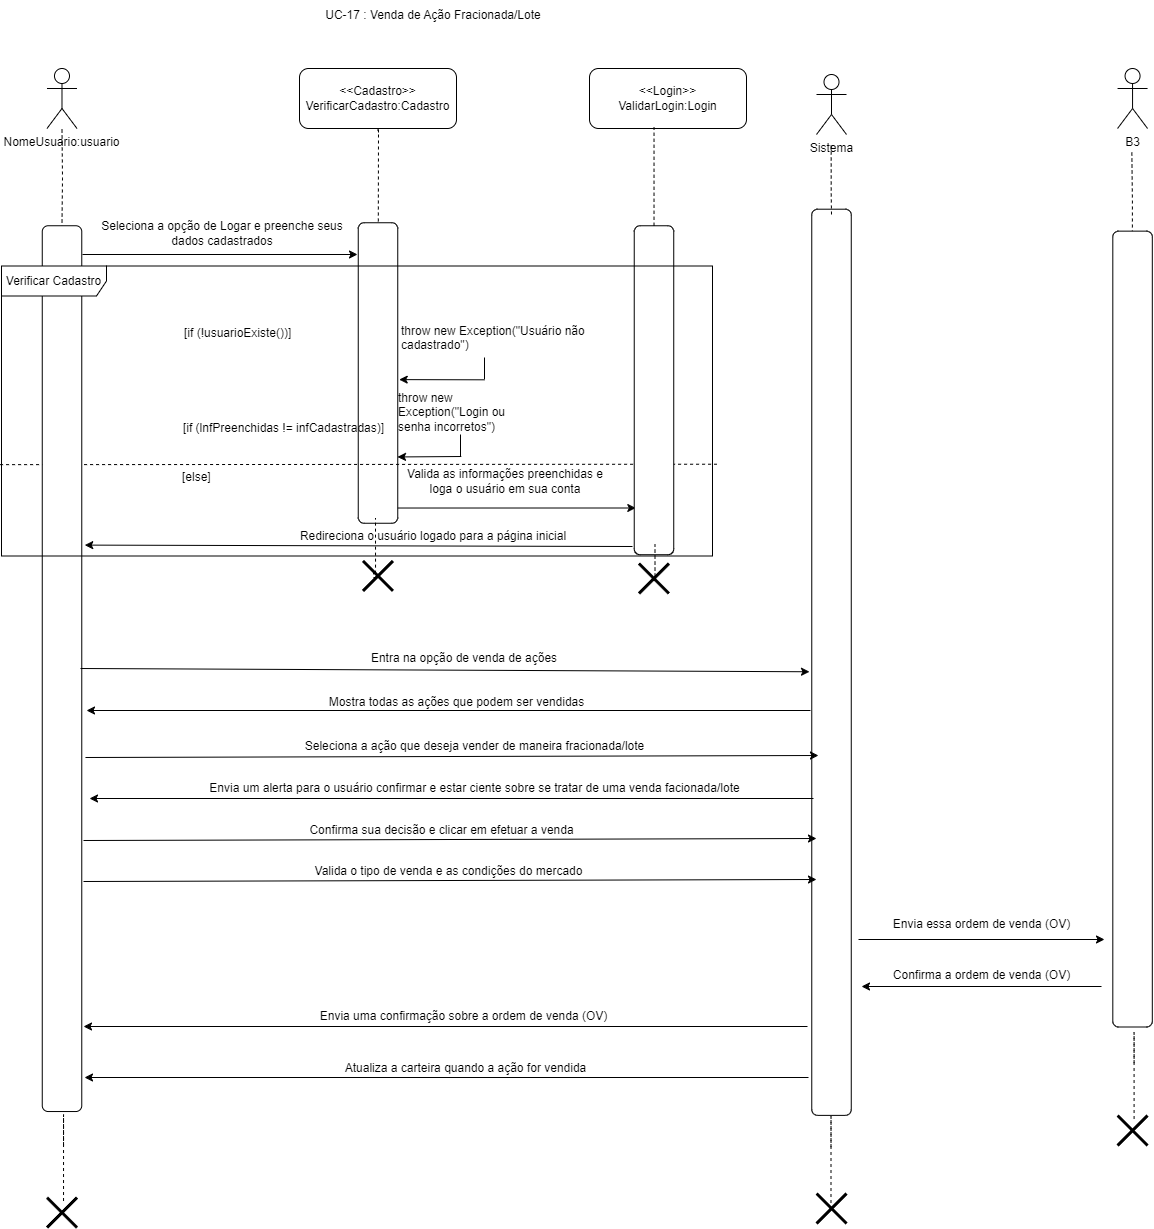

The diagram above was exported from draw.io. Its source (the exported page's mxGraphModel, read from the mxfile embedded in the PNG):
<mxGraphModel dx="828" dy="876" grid="0" gridSize="10" guides="1" tooltips="1" connect="1" arrows="1" fold="1" page="1" pageScale="1" pageWidth="827" pageHeight="1169" math="0" shadow="0">
  <root>
    <mxCell id="0" />
    <mxCell id="1" parent="0" />
    <mxCell id="syvv10wNz8zjM0SBLCRD-1" style="edgeStyle=orthogonalEdgeStyle;rounded=0;orthogonalLoop=1;jettySize=auto;html=1;endArrow=none;endFill=0;dashed=1;" parent="1" target="syvv10wNz8zjM0SBLCRD-26" edge="1">
      <mxGeometry relative="1" as="geometry">
        <mxPoint x="417.5" y="400" as="sourcePoint" />
      </mxGeometry>
    </mxCell>
    <mxCell id="syvv10wNz8zjM0SBLCRD-2" value="NomeUsuario:usuario" style="shape=umlActor;verticalLabelPosition=bottom;verticalAlign=top;html=1;outlineConnect=0;" parent="1" vertex="1">
      <mxGeometry x="402.49" y="339" width="30" height="60" as="geometry" />
    </mxCell>
    <mxCell id="syvv10wNz8zjM0SBLCRD-3" style="edgeStyle=orthogonalEdgeStyle;rounded=0;orthogonalLoop=1;jettySize=auto;html=1;endArrow=none;endFill=0;dashed=1;" parent="1" target="syvv10wNz8zjM0SBLCRD-5" edge="1">
      <mxGeometry relative="1" as="geometry">
        <mxPoint x="734" y="403" as="sourcePoint" />
        <Array as="points">
          <mxPoint x="732" y="401" />
          <mxPoint x="732" y="400" />
          <mxPoint x="734" y="400" />
        </Array>
      </mxGeometry>
    </mxCell>
    <mxCell id="syvv10wNz8zjM0SBLCRD-4" style="edgeStyle=orthogonalEdgeStyle;rounded=0;orthogonalLoop=1;jettySize=auto;html=1;" parent="1" edge="1">
      <mxGeometry relative="1" as="geometry">
        <mxPoint x="991.2986206896551" y="778.5" as="targetPoint" />
        <mxPoint x="738.9998554797271" y="693" as="sourcePoint" />
        <Array as="points">
          <mxPoint x="738.54" y="778.75" />
        </Array>
      </mxGeometry>
    </mxCell>
    <mxCell id="syvv10wNz8zjM0SBLCRD-5" value="" style="rounded=1;whiteSpace=wrap;html=1;rotation=90;" parent="1" vertex="1">
      <mxGeometry x="583.25" y="623.75" width="300.5" height="39.5" as="geometry" />
    </mxCell>
    <mxCell id="syvv10wNz8zjM0SBLCRD-6" value="Seleciona a opção de Logar e preenche seus dados cadastrados" style="text;html=1;align=center;verticalAlign=middle;whiteSpace=wrap;rounded=0;" parent="1" vertex="1">
      <mxGeometry x="445" y="489" width="266" height="30" as="geometry" />
    </mxCell>
    <mxCell id="syvv10wNz8zjM0SBLCRD-7" value="&lt;div&gt;&amp;lt;&amp;lt;Cadastro&amp;gt;&amp;gt;&lt;/div&gt;VerificarCadastro:Cadastro" style="rounded=1;whiteSpace=wrap;html=1;" parent="1" vertex="1">
      <mxGeometry x="655" y="339" width="157" height="60" as="geometry" />
    </mxCell>
    <mxCell id="syvv10wNz8zjM0SBLCRD-8" value="Valida as informações preenchidas e loga o usuário em sua conta" style="text;html=1;align=center;verticalAlign=middle;whiteSpace=wrap;rounded=0;" parent="1" vertex="1">
      <mxGeometry x="760" y="737" width="202" height="30" as="geometry" />
    </mxCell>
    <mxCell id="syvv10wNz8zjM0SBLCRD-9" value="" style="endArrow=none;dashed=1;html=1;rounded=0;entryX=0.995;entryY=0.532;entryDx=0;entryDy=0;entryPerimeter=0;exitX=-0.002;exitY=0.685;exitDx=0;exitDy=0;exitPerimeter=0;" parent="1" source="syvv10wNz8zjM0SBLCRD-30" edge="1">
      <mxGeometry width="50" height="50" relative="1" as="geometry">
        <mxPoint x="536.9300000000001" y="734.724" as="sourcePoint" />
        <mxPoint x="1072.325" y="734.724" as="targetPoint" />
      </mxGeometry>
    </mxCell>
    <mxCell id="syvv10wNz8zjM0SBLCRD-10" value="" style="edgeStyle=orthogonalEdgeStyle;rounded=0;orthogonalLoop=1;jettySize=auto;html=1;endArrow=none;endFill=0;" parent="1" edge="1">
      <mxGeometry relative="1" as="geometry">
        <mxPoint x="816" y="705" as="sourcePoint" />
        <mxPoint x="816" y="727" as="targetPoint" />
      </mxGeometry>
    </mxCell>
    <mxCell id="syvv10wNz8zjM0SBLCRD-11" value="throw new Exception(&quot;Login ou senha incorretos&quot;)" style="text;whiteSpace=wrap;html=1;" parent="1" vertex="1">
      <mxGeometry x="752" y="655" width="134" height="36" as="geometry" />
    </mxCell>
    <mxCell id="syvv10wNz8zjM0SBLCRD-12" value="" style="endArrow=classic;html=1;rounded=0;" parent="1" edge="1">
      <mxGeometry width="50" height="50" relative="1" as="geometry">
        <mxPoint x="438" y="525" as="sourcePoint" />
        <mxPoint x="713" y="525" as="targetPoint" />
      </mxGeometry>
    </mxCell>
    <mxCell id="syvv10wNz8zjM0SBLCRD-13" value="" style="endArrow=classic;html=1;rounded=0;entryX=0.944;entryY=0.001;entryDx=0;entryDy=0;entryPerimeter=0;" parent="1" edge="1">
      <mxGeometry width="50" height="50" relative="1" as="geometry">
        <mxPoint x="816.79" y="727" as="sourcePoint" />
        <mxPoint x="753.0004999999999" y="727.45" as="targetPoint" />
      </mxGeometry>
    </mxCell>
    <mxCell id="syvv10wNz8zjM0SBLCRD-14" value="" style="shape=umlDestroy;whiteSpace=wrap;html=1;strokeWidth=3;targetShapes=umlLifeline;" parent="1" vertex="1">
      <mxGeometry x="718.5" y="831.44" width="30" height="30" as="geometry" />
    </mxCell>
    <mxCell id="syvv10wNz8zjM0SBLCRD-15" value="Redireciona o usuário logado para a página inicial" style="text;html=1;align=center;verticalAlign=middle;whiteSpace=wrap;rounded=0;" parent="1" vertex="1">
      <mxGeometry x="611" y="791.5" width="356" height="30" as="geometry" />
    </mxCell>
    <mxCell id="syvv10wNz8zjM0SBLCRD-16" value="" style="shape=umlDestroy;whiteSpace=wrap;html=1;strokeWidth=3;targetShapes=umlLifeline;" parent="1" vertex="1">
      <mxGeometry x="1473.06" y="1386.05" width="30" height="30" as="geometry" />
    </mxCell>
    <mxCell id="syvv10wNz8zjM0SBLCRD-17" value="" style="shape=umlDestroy;whiteSpace=wrap;html=1;strokeWidth=3;targetShapes=umlLifeline;" parent="1" vertex="1">
      <mxGeometry x="994.49" y="834" width="30" height="30" as="geometry" />
    </mxCell>
    <mxCell id="syvv10wNz8zjM0SBLCRD-18" value="UC-17 : Venda de Ação Fracionada/Lote" style="text;html=1;align=center;verticalAlign=middle;whiteSpace=wrap;rounded=0;" parent="1" vertex="1">
      <mxGeometry x="637" y="271" width="304" height="30" as="geometry" />
    </mxCell>
    <mxCell id="syvv10wNz8zjM0SBLCRD-19" value="[if (lnfPreenchidas != infCadastradas)]" style="text;html=1;align=center;verticalAlign=middle;resizable=0;points=[];autosize=1;strokeColor=none;fillColor=none;" parent="1" vertex="1">
      <mxGeometry x="529.5" y="686" width="219" height="26" as="geometry" />
    </mxCell>
    <mxCell id="syvv10wNz8zjM0SBLCRD-20" value="[if (!usuarioExiste())]" style="text;whiteSpace=wrap;html=1;" parent="1" vertex="1">
      <mxGeometry x="538" y="590" width="229" height="36" as="geometry" />
    </mxCell>
    <mxCell id="syvv10wNz8zjM0SBLCRD-21" value="throw new Exception(&quot;Usuário não cadastrado&quot;)" style="text;whiteSpace=wrap;html=1;" parent="1" vertex="1">
      <mxGeometry x="755" y="587.5" width="212" height="36" as="geometry" />
    </mxCell>
    <mxCell id="syvv10wNz8zjM0SBLCRD-22" value="" style="edgeStyle=orthogonalEdgeStyle;rounded=0;orthogonalLoop=1;jettySize=auto;html=1;endArrow=none;endFill=0;" parent="1" edge="1">
      <mxGeometry relative="1" as="geometry">
        <mxPoint x="840" y="628" as="sourcePoint" />
        <mxPoint x="840" y="650" as="targetPoint" />
      </mxGeometry>
    </mxCell>
    <mxCell id="syvv10wNz8zjM0SBLCRD-23" value="" style="endArrow=classic;html=1;rounded=0;entryX=0.522;entryY=-0.037;entryDx=0;entryDy=0;entryPerimeter=0;" parent="1" target="syvv10wNz8zjM0SBLCRD-5" edge="1">
      <mxGeometry width="50" height="50" relative="1" as="geometry">
        <mxPoint x="839.79" y="650.31" as="sourcePoint" />
        <mxPoint x="776.0004999999999" y="650.76" as="targetPoint" />
      </mxGeometry>
    </mxCell>
    <mxCell id="syvv10wNz8zjM0SBLCRD-24" value="[else]" style="text;whiteSpace=wrap;html=1;" parent="1" vertex="1">
      <mxGeometry x="536" y="734" width="229" height="36" as="geometry" />
    </mxCell>
    <mxCell id="syvv10wNz8zjM0SBLCRD-25" value="" style="rounded=1;whiteSpace=wrap;html=1;rotation=90;" parent="1" vertex="1">
      <mxGeometry x="845.02" y="640.98" width="328.95" height="39.5" as="geometry" />
    </mxCell>
    <mxCell id="syvv10wNz8zjM0SBLCRD-26" value="" style="rounded=1;whiteSpace=wrap;html=1;rotation=90;" parent="1" vertex="1">
      <mxGeometry x="-25.38" y="919.39" width="885.77" height="39.5" as="geometry" />
    </mxCell>
    <mxCell id="syvv10wNz8zjM0SBLCRD-27" value="" style="endArrow=classic;html=1;rounded=0;entryX=0.952;entryY=-0.076;entryDx=0;entryDy=0;entryPerimeter=0;" parent="1" edge="1">
      <mxGeometry width="50" height="50" relative="1" as="geometry">
        <mxPoint x="988" y="817" as="sourcePoint" />
        <mxPoint x="440.25199999999995" y="815.6019999999999" as="targetPoint" />
      </mxGeometry>
    </mxCell>
    <mxCell id="syvv10wNz8zjM0SBLCRD-28" value="&lt;div&gt;&amp;lt;&amp;lt;Login&amp;gt;&amp;gt;&lt;/div&gt;ValidarLogin:Login" style="rounded=1;whiteSpace=wrap;html=1;" parent="1" vertex="1">
      <mxGeometry x="945" y="339" width="157" height="60" as="geometry" />
    </mxCell>
    <mxCell id="syvv10wNz8zjM0SBLCRD-29" style="edgeStyle=orthogonalEdgeStyle;rounded=0;orthogonalLoop=1;jettySize=auto;html=1;entryX=0.411;entryY=0.978;entryDx=0;entryDy=0;entryPerimeter=0;endArrow=none;endFill=0;dashed=1;" parent="1" source="syvv10wNz8zjM0SBLCRD-25" target="syvv10wNz8zjM0SBLCRD-28" edge="1">
      <mxGeometry relative="1" as="geometry" />
    </mxCell>
    <mxCell id="syvv10wNz8zjM0SBLCRD-30" value="Verificar Cadastro" style="shape=umlFrame;whiteSpace=wrap;html=1;pointerEvents=0;width=105;height=30;" parent="1" vertex="1">
      <mxGeometry x="357" y="536.5" width="711" height="290" as="geometry" />
    </mxCell>
    <mxCell id="syvv10wNz8zjM0SBLCRD-33" style="edgeStyle=orthogonalEdgeStyle;rounded=0;orthogonalLoop=1;jettySize=auto;html=1;entryX=0.411;entryY=0.978;entryDx=0;entryDy=0;entryPerimeter=0;endArrow=none;endFill=0;dashed=1;" parent="1" edge="1">
      <mxGeometry relative="1" as="geometry">
        <mxPoint x="1008.49" y="851" as="sourcePoint" />
        <mxPoint x="1010.49" y="815" as="targetPoint" />
        <Array as="points">
          <mxPoint x="1010.49" y="851" />
        </Array>
      </mxGeometry>
    </mxCell>
    <mxCell id="syvv10wNz8zjM0SBLCRD-34" style="edgeStyle=orthogonalEdgeStyle;rounded=0;orthogonalLoop=1;jettySize=auto;html=1;entryX=0.411;entryY=0.978;entryDx=0;entryDy=0;entryPerimeter=0;endArrow=none;endFill=0;dashed=1;exitX=0.402;exitY=0.398;exitDx=0;exitDy=0;exitPerimeter=0;" parent="1" source="syvv10wNz8zjM0SBLCRD-14" edge="1">
      <mxGeometry relative="1" as="geometry">
        <mxPoint x="729" y="824.5" as="sourcePoint" />
        <mxPoint x="731" y="788.5" as="targetPoint" />
        <Array as="points">
          <mxPoint x="729" y="843" />
          <mxPoint x="729" y="848" />
          <mxPoint x="731" y="848" />
        </Array>
      </mxGeometry>
    </mxCell>
    <mxCell id="syvv10wNz8zjM0SBLCRD-36" style="edgeStyle=orthogonalEdgeStyle;rounded=0;orthogonalLoop=1;jettySize=auto;html=1;entryX=0.411;entryY=0.978;entryDx=0;entryDy=0;entryPerimeter=0;endArrow=none;endFill=0;dashed=1;exitX=0.402;exitY=0.398;exitDx=0;exitDy=0;exitPerimeter=0;" parent="1" edge="1">
      <mxGeometry relative="1" as="geometry">
        <mxPoint x="1489.59" y="1389.51" as="sourcePoint" />
        <mxPoint x="1489.59" y="1335.01" as="targetPoint" />
        <Array as="points">
          <mxPoint x="1489.6799999999998" y="1303.01" />
          <mxPoint x="1489.6799999999998" y="1303.01" />
        </Array>
      </mxGeometry>
    </mxCell>
    <mxCell id="syvv10wNz8zjM0SBLCRD-39" value="Entra na opção de venda de ações" style="text;html=1;align=center;verticalAlign=middle;whiteSpace=wrap;rounded=0;" parent="1" vertex="1">
      <mxGeometry x="445" y="914" width="750" height="30" as="geometry" />
    </mxCell>
    <mxCell id="syvv10wNz8zjM0SBLCRD-41" value="Sistema" style="shape=umlActor;verticalLabelPosition=bottom;verticalAlign=top;html=1;outlineConnect=0;" parent="1" vertex="1">
      <mxGeometry x="1172" y="345" width="30" height="60" as="geometry" />
    </mxCell>
    <mxCell id="syvv10wNz8zjM0SBLCRD-43" value="" style="rounded=1;whiteSpace=wrap;html=1;rotation=90;" parent="1" vertex="1">
      <mxGeometry x="733.92" y="913.04" width="906.18" height="39.5" as="geometry" />
    </mxCell>
    <mxCell id="syvv10wNz8zjM0SBLCRD-45" style="edgeStyle=orthogonalEdgeStyle;rounded=0;orthogonalLoop=1;jettySize=auto;html=1;endArrow=none;endFill=0;dashed=1;" parent="1" edge="1">
      <mxGeometry relative="1" as="geometry">
        <mxPoint x="1186.66" y="416" as="sourcePoint" />
        <mxPoint x="1187" y="485" as="targetPoint" />
        <Array as="points">
          <mxPoint x="1186.66" y="464" />
          <mxPoint x="1187.66" y="464" />
        </Array>
      </mxGeometry>
    </mxCell>
    <mxCell id="syvv10wNz8zjM0SBLCRD-47" value="" style="endArrow=classic;html=1;rounded=0;" parent="1" edge="1">
      <mxGeometry width="50" height="50" relative="1" as="geometry">
        <mxPoint x="1166" y="981" as="sourcePoint" />
        <mxPoint x="442" y="981" as="targetPoint" />
      </mxGeometry>
    </mxCell>
    <mxCell id="syvv10wNz8zjM0SBLCRD-48" value="Mostra todas as ações que podem ser vendidas" style="text;html=1;align=center;verticalAlign=middle;resizable=0;points=[];autosize=1;strokeColor=none;fillColor=none;" parent="1" vertex="1">
      <mxGeometry x="675" y="960" width="273" height="26" as="geometry" />
    </mxCell>
    <mxCell id="syvv10wNz8zjM0SBLCRD-49" value="" style="endArrow=classic;html=1;rounded=0;exitX=0.366;exitY=0.006;exitDx=0;exitDy=0;exitPerimeter=0;entryX=0.96;entryY=0.942;entryDx=0;entryDy=0;entryPerimeter=0;" parent="1" target="syvv10wNz8zjM0SBLCRD-39" edge="1">
      <mxGeometry width="50" height="50" relative="1" as="geometry">
        <mxPoint x="435.9979999999998" y="938.99998" as="sourcePoint" />
        <mxPoint x="1166" y="942" as="targetPoint" />
      </mxGeometry>
    </mxCell>
    <mxCell id="syvv10wNz8zjM0SBLCRD-50" value="" style="endArrow=classic;html=1;rounded=0;exitX=0.366;exitY=0.006;exitDx=0;exitDy=0;exitPerimeter=0;entryX=0.38;entryY=0.951;entryDx=0;entryDy=0;entryPerimeter=0;" parent="1" edge="1">
      <mxGeometry width="50" height="50" relative="1" as="geometry">
        <mxPoint x="440.96799999999985" y="1027.99998" as="sourcePoint" />
        <mxPoint x="1173.97" y="1026" as="targetPoint" />
      </mxGeometry>
    </mxCell>
    <mxCell id="syvv10wNz8zjM0SBLCRD-51" value="Seleciona a ação que deseja vender de maneira fracionada/lote" style="text;html=1;align=center;verticalAlign=middle;resizable=0;points=[];autosize=1;strokeColor=none;fillColor=none;" parent="1" vertex="1">
      <mxGeometry x="651" y="1004" width="358" height="26" as="geometry" />
    </mxCell>
    <mxCell id="kxtPuSjSGHfnK0vPKmO9-15" style="edgeStyle=orthogonalEdgeStyle;rounded=0;orthogonalLoop=1;jettySize=auto;html=1;endArrow=none;endFill=0;dashed=1;" edge="1" parent="1">
      <mxGeometry relative="1" as="geometry">
        <mxPoint x="1487.35" y="423" as="sourcePoint" />
        <mxPoint x="1487.85" y="519" as="targetPoint" />
      </mxGeometry>
    </mxCell>
    <mxCell id="kxtPuSjSGHfnK0vPKmO9-16" value="" style="rounded=1;whiteSpace=wrap;html=1;rotation=90;" vertex="1" parent="1">
      <mxGeometry x="1090.13" y="879.82" width="795.86" height="39.5" as="geometry" />
    </mxCell>
    <mxCell id="kxtPuSjSGHfnK0vPKmO9-77" value="" style="endArrow=classic;html=1;rounded=0;" edge="1" parent="1">
      <mxGeometry width="50" height="50" relative="1" as="geometry">
        <mxPoint x="1169" y="1069" as="sourcePoint" />
        <mxPoint x="445" y="1069" as="targetPoint" />
      </mxGeometry>
    </mxCell>
    <mxCell id="kxtPuSjSGHfnK0vPKmO9-79" value="Envia um alerta para o usuário confirmar e estar ciente sobre se tratar de uma venda facionada/lote" style="text;html=1;align=center;verticalAlign=middle;resizable=0;points=[];autosize=1;strokeColor=none;fillColor=none;" vertex="1" parent="1">
      <mxGeometry x="555.5" y="1046" width="548" height="26" as="geometry" />
    </mxCell>
    <mxCell id="kxtPuSjSGHfnK0vPKmO9-80" value="" style="endArrow=classic;html=1;rounded=0;exitX=0.366;exitY=0.006;exitDx=0;exitDy=0;exitPerimeter=0;entryX=0.38;entryY=0.951;entryDx=0;entryDy=0;entryPerimeter=0;" edge="1" parent="1">
      <mxGeometry width="50" height="50" relative="1" as="geometry">
        <mxPoint x="438.9979999999998" y="1110.99998" as="sourcePoint" />
        <mxPoint x="1172" y="1109" as="targetPoint" />
      </mxGeometry>
    </mxCell>
    <mxCell id="kxtPuSjSGHfnK0vPKmO9-81" value="Confirma sua decisão e clicar em efetuar a venda" style="text;html=1;align=center;verticalAlign=middle;resizable=0;points=[];autosize=1;strokeColor=none;fillColor=none;" vertex="1" parent="1">
      <mxGeometry x="656" y="1088" width="282" height="26" as="geometry" />
    </mxCell>
    <mxCell id="kxtPuSjSGHfnK0vPKmO9-82" value="Valida o tipo de venda e as condições do mercado" style="text;html=1;align=center;verticalAlign=middle;resizable=0;points=[];autosize=1;strokeColor=none;fillColor=none;" vertex="1" parent="1">
      <mxGeometry x="661" y="1129" width="286" height="26" as="geometry" />
    </mxCell>
    <mxCell id="kxtPuSjSGHfnK0vPKmO9-83" value="" style="endArrow=classic;html=1;rounded=0;exitX=0.366;exitY=0.006;exitDx=0;exitDy=0;exitPerimeter=0;entryX=0.38;entryY=0.951;entryDx=0;entryDy=0;entryPerimeter=0;" edge="1" parent="1">
      <mxGeometry width="50" height="50" relative="1" as="geometry">
        <mxPoint x="438.9979999999998" y="1151.99998" as="sourcePoint" />
        <mxPoint x="1172" y="1150" as="targetPoint" />
      </mxGeometry>
    </mxCell>
    <mxCell id="kxtPuSjSGHfnK0vPKmO9-85" value="" style="endArrow=classic;html=1;rounded=0;" edge="1" parent="1">
      <mxGeometry width="50" height="50" relative="1" as="geometry">
        <mxPoint x="1214" y="1210" as="sourcePoint" />
        <mxPoint x="1460" y="1210" as="targetPoint" />
      </mxGeometry>
    </mxCell>
    <mxCell id="kxtPuSjSGHfnK0vPKmO9-86" value="Envia essa ordem de venda (OV)" style="text;html=1;align=center;verticalAlign=middle;resizable=0;points=[];autosize=1;strokeColor=none;fillColor=none;" vertex="1" parent="1">
      <mxGeometry x="1239" y="1182" width="195" height="26" as="geometry" />
    </mxCell>
    <mxCell id="kxtPuSjSGHfnK0vPKmO9-87" value="B3" style="shape=umlActor;verticalLabelPosition=bottom;verticalAlign=top;html=1;outlineConnect=0;" vertex="1" parent="1">
      <mxGeometry x="1473.06" y="339" width="30" height="60" as="geometry" />
    </mxCell>
    <mxCell id="kxtPuSjSGHfnK0vPKmO9-89" value="" style="endArrow=classic;html=1;rounded=0;" edge="1" parent="1">
      <mxGeometry width="50" height="50" relative="1" as="geometry">
        <mxPoint x="1457" y="1257" as="sourcePoint" />
        <mxPoint x="1217" y="1257" as="targetPoint" />
      </mxGeometry>
    </mxCell>
    <mxCell id="kxtPuSjSGHfnK0vPKmO9-90" value="Confirma a ordem de venda (OV)" style="text;html=1;align=center;verticalAlign=middle;resizable=0;points=[];autosize=1;strokeColor=none;fillColor=none;" vertex="1" parent="1">
      <mxGeometry x="1239" y="1233" width="195" height="26" as="geometry" />
    </mxCell>
    <mxCell id="kxtPuSjSGHfnK0vPKmO9-91" value="" style="endArrow=classic;html=1;rounded=0;" edge="1" parent="1">
      <mxGeometry width="50" height="50" relative="1" as="geometry">
        <mxPoint x="1163" y="1297" as="sourcePoint" />
        <mxPoint x="439" y="1297" as="targetPoint" />
      </mxGeometry>
    </mxCell>
    <mxCell id="kxtPuSjSGHfnK0vPKmO9-92" value="Envia uma confirmação sobre a ordem de venda (OV)" style="text;html=1;align=center;verticalAlign=middle;resizable=0;points=[];autosize=1;strokeColor=none;fillColor=none;" vertex="1" parent="1">
      <mxGeometry x="666.5" y="1274" width="305" height="26" as="geometry" />
    </mxCell>
    <mxCell id="kxtPuSjSGHfnK0vPKmO9-93" value="" style="endArrow=classic;html=1;rounded=0;" edge="1" parent="1">
      <mxGeometry width="50" height="50" relative="1" as="geometry">
        <mxPoint x="1164" y="1348" as="sourcePoint" />
        <mxPoint x="440" y="1348" as="targetPoint" />
      </mxGeometry>
    </mxCell>
    <mxCell id="kxtPuSjSGHfnK0vPKmO9-94" value="Atualiza a carteira quando a ação for vendida" style="text;html=1;align=center;verticalAlign=middle;resizable=0;points=[];autosize=1;strokeColor=none;fillColor=none;" vertex="1" parent="1">
      <mxGeometry x="690.5" y="1326" width="260" height="26" as="geometry" />
    </mxCell>
    <mxCell id="kxtPuSjSGHfnK0vPKmO9-96" value="" style="shape=umlDestroy;whiteSpace=wrap;html=1;strokeWidth=3;targetShapes=umlLifeline;" vertex="1" parent="1">
      <mxGeometry x="1172.01" y="1464" width="30" height="30" as="geometry" />
    </mxCell>
    <mxCell id="kxtPuSjSGHfnK0vPKmO9-97" style="edgeStyle=orthogonalEdgeStyle;rounded=0;orthogonalLoop=1;jettySize=auto;html=1;entryX=0.411;entryY=0.978;entryDx=0;entryDy=0;entryPerimeter=0;endArrow=none;endFill=0;dashed=1;exitX=0.402;exitY=0.398;exitDx=0;exitDy=0;exitPerimeter=0;" edge="1" parent="1">
      <mxGeometry relative="1" as="geometry">
        <mxPoint x="1186.49" y="1473.51" as="sourcePoint" />
        <mxPoint x="1186.49" y="1419.01" as="targetPoint" />
        <Array as="points">
          <mxPoint x="1186.58" y="1387.01" />
          <mxPoint x="1186.58" y="1387.01" />
        </Array>
      </mxGeometry>
    </mxCell>
    <mxCell id="kxtPuSjSGHfnK0vPKmO9-98" value="" style="shape=umlDestroy;whiteSpace=wrap;html=1;strokeWidth=3;targetShapes=umlLifeline;" vertex="1" parent="1">
      <mxGeometry x="402.51" y="1468.05" width="30" height="30" as="geometry" />
    </mxCell>
    <mxCell id="kxtPuSjSGHfnK0vPKmO9-99" style="edgeStyle=orthogonalEdgeStyle;rounded=0;orthogonalLoop=1;jettySize=auto;html=1;entryX=0.411;entryY=0.978;entryDx=0;entryDy=0;entryPerimeter=0;endArrow=none;endFill=0;dashed=1;exitX=0.402;exitY=0.398;exitDx=0;exitDy=0;exitPerimeter=0;" edge="1" parent="1">
      <mxGeometry relative="1" as="geometry">
        <mxPoint x="419.03999999999996" y="1471.51" as="sourcePoint" />
        <mxPoint x="419.03999999999996" y="1417.01" as="targetPoint" />
        <Array as="points">
          <mxPoint x="419.13" y="1385.01" />
          <mxPoint x="419.13" y="1385.01" />
        </Array>
      </mxGeometry>
    </mxCell>
  </root>
</mxGraphModel>